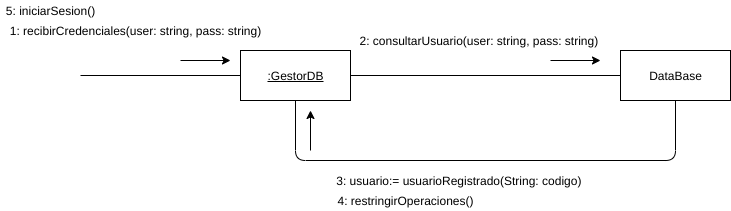

The diagram above was exported from draw.io. Its source (the exported page's mxGraphModel, read from the mxfile embedded in the PNG):
<mxGraphModel dx="1102" dy="426" grid="1" gridSize="10" guides="1" tooltips="1" connect="1" arrows="1" fold="1" page="1" pageScale="1" pageWidth="827" pageHeight="1169" math="0" shadow="0">
  <root>
    <mxCell id="YwUFM36HzZHrqbEUN5Fy-0" />
    <mxCell id="YwUFM36HzZHrqbEUN5Fy-1" parent="YwUFM36HzZHrqbEUN5Fy-0" />
    <mxCell id="dR4u3AwQmcga2eYAuyAk-0" value="DataBase" style="html=1;" parent="YwUFM36HzZHrqbEUN5Fy-1" vertex="1">
      <mxGeometry x="660" y="190" width="110" height="50" as="geometry" />
    </mxCell>
    <mxCell id="dR4u3AwQmcga2eYAuyAk-1" value="&lt;u&gt;:GestorDB&lt;/u&gt;" style="html=1;" parent="YwUFM36HzZHrqbEUN5Fy-1" vertex="1">
      <mxGeometry x="280" y="190" width="110" height="50" as="geometry" />
    </mxCell>
    <mxCell id="dR4u3AwQmcga2eYAuyAk-2" value="" style="endArrow=none;html=1;entryX=0;entryY=0.5;entryDx=0;entryDy=0;" parent="YwUFM36HzZHrqbEUN5Fy-1" target="dR4u3AwQmcga2eYAuyAk-1" edge="1">
      <mxGeometry width="50" height="50" relative="1" as="geometry">
        <mxPoint x="120" y="215" as="sourcePoint" />
        <mxPoint x="460" y="220" as="targetPoint" />
      </mxGeometry>
    </mxCell>
    <mxCell id="dR4u3AwQmcga2eYAuyAk-3" value="" style="endArrow=none;html=1;entryX=0;entryY=0.5;entryDx=0;entryDy=0;exitX=1;exitY=0.5;exitDx=0;exitDy=0;" parent="YwUFM36HzZHrqbEUN5Fy-1" source="dR4u3AwQmcga2eYAuyAk-1" target="dR4u3AwQmcga2eYAuyAk-0" edge="1">
      <mxGeometry width="50" height="50" relative="1" as="geometry">
        <mxPoint x="420.0000000000001" y="280" as="sourcePoint" />
        <mxPoint x="470" y="230" as="targetPoint" />
      </mxGeometry>
    </mxCell>
    <mxCell id="dR4u3AwQmcga2eYAuyAk-4" value="" style="endArrow=classic;html=1;" parent="YwUFM36HzZHrqbEUN5Fy-1" edge="1">
      <mxGeometry width="50" height="50" relative="1" as="geometry">
        <mxPoint x="220" y="200" as="sourcePoint" />
        <mxPoint x="270" y="200" as="targetPoint" />
      </mxGeometry>
    </mxCell>
    <mxCell id="dR4u3AwQmcga2eYAuyAk-5" value="" style="endArrow=classic;html=1;" parent="YwUFM36HzZHrqbEUN5Fy-1" edge="1">
      <mxGeometry width="50" height="50" relative="1" as="geometry">
        <mxPoint x="590" y="200" as="sourcePoint" />
        <mxPoint x="640" y="200" as="targetPoint" />
      </mxGeometry>
    </mxCell>
    <mxCell id="dR4u3AwQmcga2eYAuyAk-6" value="1: recibirCredenciales(user: string, pass: string)" style="text;html=1;align=center;verticalAlign=middle;resizable=0;points=[];autosize=1;" parent="YwUFM36HzZHrqbEUN5Fy-1" vertex="1">
      <mxGeometry x="40" y="160" width="270" height="20" as="geometry" />
    </mxCell>
    <mxCell id="dR4u3AwQmcga2eYAuyAk-7" value="2: consultarUsuario(user: string, pass: string)&amp;nbsp;" style="text;html=1;align=center;verticalAlign=middle;resizable=0;points=[];autosize=1;" parent="YwUFM36HzZHrqbEUN5Fy-1" vertex="1">
      <mxGeometry x="390" y="170" width="260" height="20" as="geometry" />
    </mxCell>
    <mxCell id="dR4u3AwQmcga2eYAuyAk-8" value="5: iniciarSesion()" style="text;html=1;align=center;verticalAlign=middle;resizable=0;points=[];autosize=1;" parent="YwUFM36HzZHrqbEUN5Fy-1" vertex="1">
      <mxGeometry x="40" y="140" width="100" height="20" as="geometry" />
    </mxCell>
    <mxCell id="dR4u3AwQmcga2eYAuyAk-9" value="" style="endArrow=none;html=1;entryX=0.5;entryY=1;entryDx=0;entryDy=0;exitX=0.5;exitY=1;exitDx=0;exitDy=0;edgeStyle=orthogonalEdgeStyle;" parent="YwUFM36HzZHrqbEUN5Fy-1" source="dR4u3AwQmcga2eYAuyAk-1" target="dR4u3AwQmcga2eYAuyAk-0" edge="1">
      <mxGeometry width="50" height="50" relative="1" as="geometry">
        <mxPoint x="360" y="310" as="sourcePoint" />
        <mxPoint x="630" y="310" as="targetPoint" />
        <Array as="points">
          <mxPoint x="335" y="300" />
          <mxPoint x="715" y="300" />
        </Array>
      </mxGeometry>
    </mxCell>
    <mxCell id="dR4u3AwQmcga2eYAuyAk-10" value="" style="endArrow=classic;html=1;" parent="YwUFM36HzZHrqbEUN5Fy-1" edge="1">
      <mxGeometry width="50" height="50" relative="1" as="geometry">
        <mxPoint x="350" y="290" as="sourcePoint" />
        <mxPoint x="350" y="250" as="targetPoint" />
      </mxGeometry>
    </mxCell>
    <mxCell id="dR4u3AwQmcga2eYAuyAk-11" value="3: usuario:= usuarioRegistrado(String: codigo)&amp;nbsp;" style="text;html=1;align=center;verticalAlign=middle;resizable=0;points=[];autosize=1;" parent="YwUFM36HzZHrqbEUN5Fy-1" vertex="1">
      <mxGeometry x="370" y="310" width="260" height="20" as="geometry" />
    </mxCell>
    <mxCell id="dR4u3AwQmcga2eYAuyAk-12" value="4: restringirOperaciones()" style="text;html=1;align=center;verticalAlign=middle;resizable=0;points=[];autosize=1;" parent="YwUFM36HzZHrqbEUN5Fy-1" vertex="1">
      <mxGeometry x="370" y="330" width="150" height="20" as="geometry" />
    </mxCell>
  </root>
</mxGraphModel>